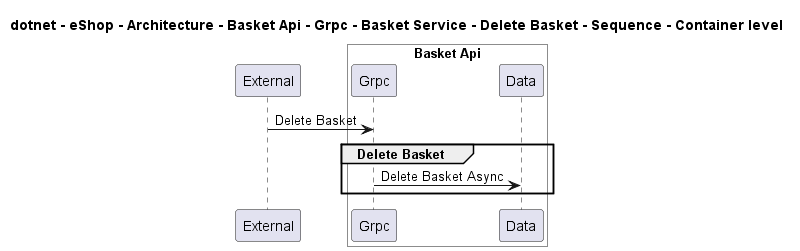

The diagram above was rendered by PlantUML. Its source (embedded in the PNG):
@startuml

title dotnet - eShop - Architecture - Basket Api - Grpc - Basket Service - Delete Basket - Sequence - Container level

participant "External" as C4InterFlow.SoftwareSystems.ExternalSystem

box "Basket Api" #White
    participant "Grpc" as dotnet.eShop.Architecture.SoftwareSystems.BasketApi.Containers.Grpc
    participant "Data" as dotnet.eShop.Architecture.SoftwareSystems.BasketApi.Containers.Data
end box


C4InterFlow.SoftwareSystems.ExternalSystem -> dotnet.eShop.Architecture.SoftwareSystems.BasketApi.Containers.Grpc : Delete Basket
group Delete Basket
dotnet.eShop.Architecture.SoftwareSystems.BasketApi.Containers.Grpc -> dotnet.eShop.Architecture.SoftwareSystems.BasketApi.Containers.Data : Delete Basket Async
end


@enduml